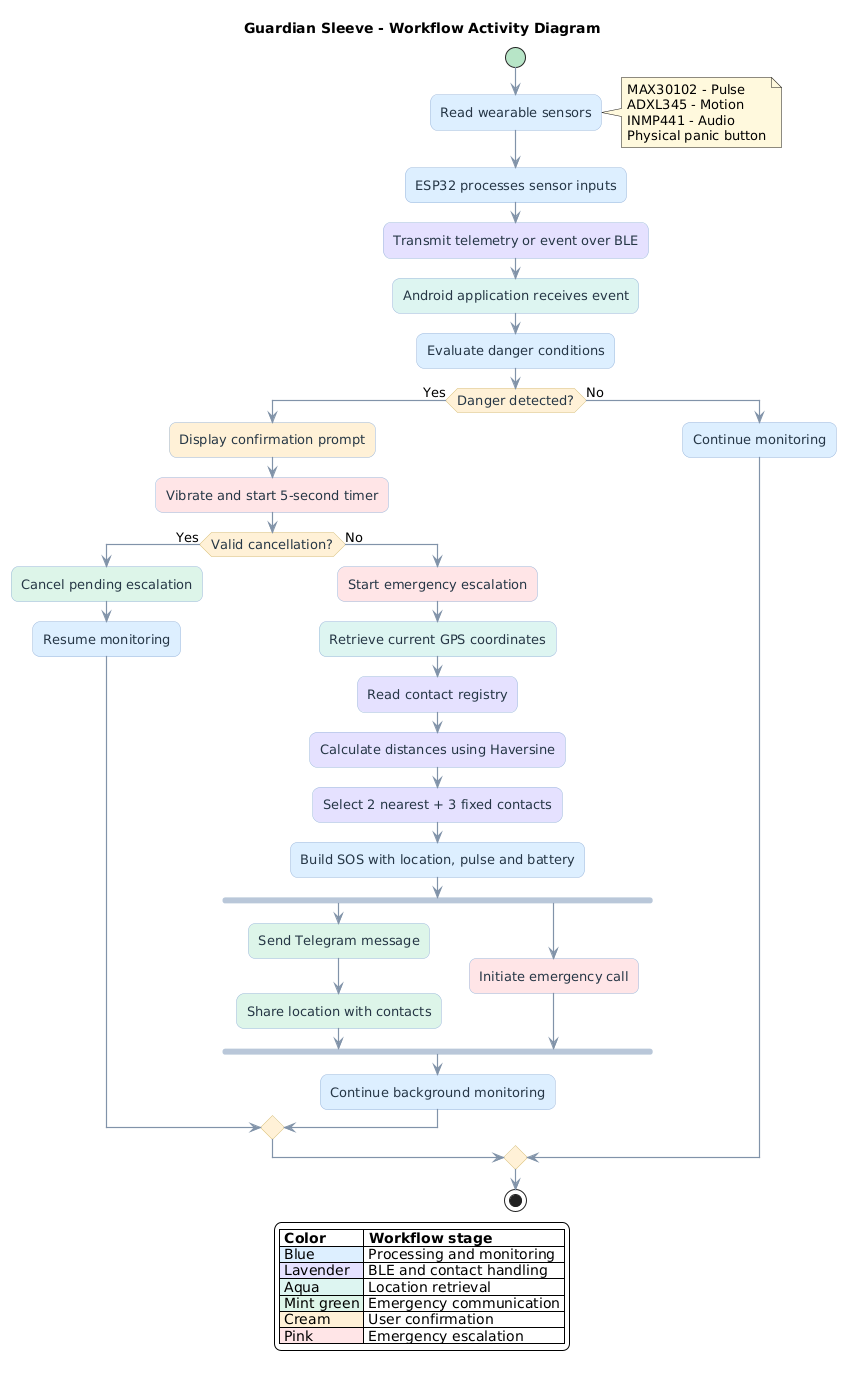

The diagram above was rendered by PlantUML. Its source (embedded in the PNG):
@startuml
title Guardian Sleeve - Workflow Activity Diagram

skinparam backgroundColor #FFFFFF
skinparam shadowing false
skinparam roundcorner 15
skinparam defaultFontName Arial
skinparam defaultFontSize 13
skinparam ArrowColor #8193A8
skinparam ArrowThickness 1.2

skinparam activity {
    BackgroundColor #DCEEFF
    BorderColor #9BB7DB
    FontColor #263746
    StartColor #B7E4C7
    EndColor #F4B8C1
    DiamondBackgroundColor #FFF1D6
    DiamondBorderColor #D6BC76
    BarColor #B8C7D9
}

start

:Read wearable sensors;<<#DCEEFF>>
note right #FFF8DC
  MAX30102 - Pulse
  ADXL345 - Motion
  INMP441 - Audio
  Physical panic button
end note

:ESP32 processes sensor inputs;<<#DCEEFF>>
:Transmit telemetry or event over BLE;<<#E5E1FF>>
:Android application receives event;<<#DDF4F0>>
:Evaluate danger conditions;<<#DCEEFF>>

if (Danger detected?) then (Yes)

    :Display confirmation prompt;<<#FFF1D6>>
    :Vibrate and start 5-second timer;<<#FFE4E6>>

    if (Valid cancellation?) then (Yes)

        :Cancel pending escalation;<<#DDF5E8>>
        :Resume monitoring;<<#DCEEFF>>

    else (No)

        :Start emergency escalation;<<#FFE4E6>>
        :Retrieve current GPS coordinates;<<#DDF4F0>>
        :Read contact registry;<<#E5E1FF>>
        :Calculate distances using Haversine;<<#E5E1FF>>
        :Select 2 nearest + 3 fixed contacts;<<#E5E1FF>>
        :Build SOS with location, pulse and battery;<<#DCEEFF>>

        fork
            :Send Telegram message;<<#DDF5E8>>
            :Share location with contacts;<<#DDF5E8>>
        fork again
            :Initiate emergency call;<<#FFE4E6>>
        end fork

        :Continue background monitoring;<<#DCEEFF>>

    endif

else (No)

    :Continue monitoring;<<#DCEEFF>>

endif

stop

legend bottom
|= Color |= Workflow stage |
|<#DCEEFF> Blue | Processing and monitoring |
|<#E5E1FF> Lavender | BLE and contact handling |
|<#DDF4F0> Aqua | Location retrieval |
|<#DDF5E8> Mint green | Emergency communication |
|<#FFF1D6> Cream | User confirmation |
|<#FFE4E6> Pink | Emergency escalation |
endlegend
@enduml